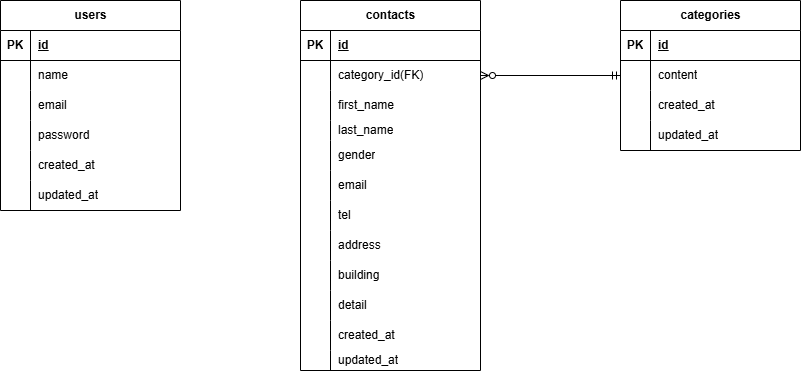

The diagram above was exported from draw.io. Its source (the exported page's mxGraphModel, read from the mxfile embedded in the PNG):
<mxGraphModel dx="853" dy="704" grid="1" gridSize="10" guides="1" tooltips="1" connect="1" arrows="1" fold="1" page="1" pageScale="1" pageWidth="1600" pageHeight="1200" math="0" shadow="0">
  <root>
    <mxCell id="0" />
    <mxCell id="1" parent="0" />
    <mxCell id="2" value="users" style="shape=table;startSize=30;container=1;collapsible=1;childLayout=tableLayout;fixedRows=1;rowLines=0;fontStyle=1;align=center;resizeLast=1;html=1;fillColor=#FFFFFF;" parent="1" vertex="1">
      <mxGeometry x="10" y="10" width="180" height="210" as="geometry">
        <mxRectangle x="100" y="100" width="70" height="30" as="alternateBounds" />
      </mxGeometry>
    </mxCell>
    <mxCell id="3" value="" style="shape=tableRow;horizontal=0;startSize=0;swimlaneHead=0;swimlaneBody=0;fillColor=none;collapsible=0;dropTarget=0;points=[[0,0.5],[1,0.5]];portConstraint=eastwest;top=0;left=0;right=0;bottom=1;" parent="2" vertex="1">
      <mxGeometry y="30" width="180" height="30" as="geometry" />
    </mxCell>
    <mxCell id="4" value="PK" style="shape=partialRectangle;connectable=0;fillColor=none;top=0;left=0;bottom=0;right=0;fontStyle=1;overflow=hidden;whiteSpace=wrap;html=1;" parent="3" vertex="1">
      <mxGeometry width="30" height="30" as="geometry">
        <mxRectangle width="30" height="30" as="alternateBounds" />
      </mxGeometry>
    </mxCell>
    <mxCell id="5" value="id" style="shape=partialRectangle;connectable=0;fillColor=none;top=0;left=0;bottom=0;right=0;align=left;spacingLeft=6;fontStyle=5;overflow=hidden;whiteSpace=wrap;html=1;" parent="3" vertex="1">
      <mxGeometry x="30" width="150" height="30" as="geometry">
        <mxRectangle width="150" height="30" as="alternateBounds" />
      </mxGeometry>
    </mxCell>
    <mxCell id="9" value="" style="shape=tableRow;horizontal=0;startSize=0;swimlaneHead=0;swimlaneBody=0;fillColor=none;collapsible=0;dropTarget=0;points=[[0,0.5],[1,0.5]];portConstraint=eastwest;top=0;left=0;right=0;bottom=0;" parent="2" vertex="1">
      <mxGeometry y="60" width="180" height="30" as="geometry" />
    </mxCell>
    <mxCell id="10" value="" style="shape=partialRectangle;connectable=0;fillColor=none;top=0;left=0;bottom=0;right=0;editable=1;overflow=hidden;whiteSpace=wrap;html=1;" parent="9" vertex="1">
      <mxGeometry width="30" height="30" as="geometry">
        <mxRectangle width="30" height="30" as="alternateBounds" />
      </mxGeometry>
    </mxCell>
    <mxCell id="11" value="name" style="shape=partialRectangle;connectable=0;fillColor=none;top=0;left=0;bottom=0;right=0;align=left;spacingLeft=6;overflow=hidden;whiteSpace=wrap;html=1;" parent="9" vertex="1">
      <mxGeometry x="30" width="150" height="30" as="geometry">
        <mxRectangle width="150" height="30" as="alternateBounds" />
      </mxGeometry>
    </mxCell>
    <mxCell id="12" value="" style="shape=tableRow;horizontal=0;startSize=0;swimlaneHead=0;swimlaneBody=0;fillColor=none;collapsible=0;dropTarget=0;points=[[0,0.5],[1,0.5]];portConstraint=eastwest;top=0;left=0;right=0;bottom=0;" parent="2" vertex="1">
      <mxGeometry y="90" width="180" height="30" as="geometry" />
    </mxCell>
    <mxCell id="13" value="" style="shape=partialRectangle;connectable=0;fillColor=none;top=0;left=0;bottom=0;right=0;editable=1;overflow=hidden;whiteSpace=wrap;html=1;" parent="12" vertex="1">
      <mxGeometry width="30" height="30" as="geometry">
        <mxRectangle width="30" height="30" as="alternateBounds" />
      </mxGeometry>
    </mxCell>
    <mxCell id="14" value="email" style="shape=partialRectangle;connectable=0;fillColor=none;top=0;left=0;bottom=0;right=0;align=left;spacingLeft=6;overflow=hidden;whiteSpace=wrap;html=1;" parent="12" vertex="1">
      <mxGeometry x="30" width="150" height="30" as="geometry">
        <mxRectangle width="150" height="30" as="alternateBounds" />
      </mxGeometry>
    </mxCell>
    <mxCell id="119" style="shape=tableRow;horizontal=0;startSize=0;swimlaneHead=0;swimlaneBody=0;fillColor=none;collapsible=0;dropTarget=0;points=[[0,0.5],[1,0.5]];portConstraint=eastwest;top=0;left=0;right=0;bottom=0;" parent="2" vertex="1">
      <mxGeometry y="120" width="180" height="30" as="geometry" />
    </mxCell>
    <mxCell id="120" style="shape=partialRectangle;connectable=0;fillColor=none;top=0;left=0;bottom=0;right=0;editable=1;overflow=hidden;whiteSpace=wrap;html=1;" parent="119" vertex="1">
      <mxGeometry width="30" height="30" as="geometry">
        <mxRectangle width="30" height="30" as="alternateBounds" />
      </mxGeometry>
    </mxCell>
    <mxCell id="121" value="password&lt;span style=&quot;white-space: pre;&quot;&gt;&#09;&lt;/span&gt;" style="shape=partialRectangle;connectable=0;fillColor=none;top=0;left=0;bottom=0;right=0;align=left;spacingLeft=6;overflow=hidden;whiteSpace=wrap;html=1;" parent="119" vertex="1">
      <mxGeometry x="30" width="150" height="30" as="geometry">
        <mxRectangle width="150" height="30" as="alternateBounds" />
      </mxGeometry>
    </mxCell>
    <mxCell id="122" style="shape=tableRow;horizontal=0;startSize=0;swimlaneHead=0;swimlaneBody=0;fillColor=none;collapsible=0;dropTarget=0;points=[[0,0.5],[1,0.5]];portConstraint=eastwest;top=0;left=0;right=0;bottom=0;" parent="2" vertex="1">
      <mxGeometry y="150" width="180" height="30" as="geometry" />
    </mxCell>
    <mxCell id="123" style="shape=partialRectangle;connectable=0;fillColor=none;top=0;left=0;bottom=0;right=0;editable=1;overflow=hidden;whiteSpace=wrap;html=1;" parent="122" vertex="1">
      <mxGeometry width="30" height="30" as="geometry">
        <mxRectangle width="30" height="30" as="alternateBounds" />
      </mxGeometry>
    </mxCell>
    <mxCell id="124" value="created_at" style="shape=partialRectangle;connectable=0;fillColor=none;top=0;left=0;bottom=0;right=0;align=left;spacingLeft=6;overflow=hidden;whiteSpace=wrap;html=1;" parent="122" vertex="1">
      <mxGeometry x="30" width="150" height="30" as="geometry">
        <mxRectangle width="150" height="30" as="alternateBounds" />
      </mxGeometry>
    </mxCell>
    <mxCell id="125" style="shape=tableRow;horizontal=0;startSize=0;swimlaneHead=0;swimlaneBody=0;fillColor=none;collapsible=0;dropTarget=0;points=[[0,0.5],[1,0.5]];portConstraint=eastwest;top=0;left=0;right=0;bottom=0;" parent="2" vertex="1">
      <mxGeometry y="180" width="180" height="30" as="geometry" />
    </mxCell>
    <mxCell id="126" style="shape=partialRectangle;connectable=0;fillColor=none;top=0;left=0;bottom=0;right=0;editable=1;overflow=hidden;whiteSpace=wrap;html=1;" parent="125" vertex="1">
      <mxGeometry width="30" height="30" as="geometry">
        <mxRectangle width="30" height="30" as="alternateBounds" />
      </mxGeometry>
    </mxCell>
    <mxCell id="127" value="updated_at" style="shape=partialRectangle;connectable=0;fillColor=none;top=0;left=0;bottom=0;right=0;align=left;spacingLeft=6;overflow=hidden;whiteSpace=wrap;html=1;" parent="125" vertex="1">
      <mxGeometry x="30" width="150" height="30" as="geometry">
        <mxRectangle width="150" height="30" as="alternateBounds" />
      </mxGeometry>
    </mxCell>
    <mxCell id="28" value="contacts" style="shape=table;startSize=30;container=1;collapsible=1;childLayout=tableLayout;fixedRows=1;rowLines=0;fontStyle=1;align=center;resizeLast=1;html=1;" parent="1" vertex="1">
      <mxGeometry x="310" y="10" width="180" height="370" as="geometry" />
    </mxCell>
    <mxCell id="29" value="" style="shape=tableRow;horizontal=0;startSize=0;swimlaneHead=0;swimlaneBody=0;fillColor=none;collapsible=0;dropTarget=0;points=[[0,0.5],[1,0.5]];portConstraint=eastwest;top=0;left=0;right=0;bottom=1;" parent="28" vertex="1">
      <mxGeometry y="30" width="180" height="30" as="geometry" />
    </mxCell>
    <mxCell id="30" value="PK" style="shape=partialRectangle;connectable=0;fillColor=none;top=0;left=0;bottom=0;right=0;fontStyle=1;overflow=hidden;whiteSpace=wrap;html=1;" parent="29" vertex="1">
      <mxGeometry width="30" height="30" as="geometry">
        <mxRectangle width="30" height="30" as="alternateBounds" />
      </mxGeometry>
    </mxCell>
    <mxCell id="31" value="id" style="shape=partialRectangle;connectable=0;fillColor=none;top=0;left=0;bottom=0;right=0;align=left;spacingLeft=6;fontStyle=5;overflow=hidden;whiteSpace=wrap;html=1;" parent="29" vertex="1">
      <mxGeometry x="30" width="150" height="30" as="geometry">
        <mxRectangle width="150" height="30" as="alternateBounds" />
      </mxGeometry>
    </mxCell>
    <mxCell id="32" value="" style="shape=tableRow;horizontal=0;startSize=0;swimlaneHead=0;swimlaneBody=0;fillColor=none;collapsible=0;dropTarget=0;points=[[0,0.5],[1,0.5]];portConstraint=eastwest;top=0;left=0;right=0;bottom=0;" parent="28" vertex="1">
      <mxGeometry y="60" width="180" height="30" as="geometry" />
    </mxCell>
    <mxCell id="33" value="" style="shape=partialRectangle;connectable=0;fillColor=none;top=0;left=0;bottom=0;right=0;editable=1;overflow=hidden;whiteSpace=wrap;html=1;" parent="32" vertex="1">
      <mxGeometry width="30" height="30" as="geometry">
        <mxRectangle width="30" height="30" as="alternateBounds" />
      </mxGeometry>
    </mxCell>
    <mxCell id="34" value="category_id(FK)" style="shape=partialRectangle;connectable=0;fillColor=none;top=0;left=0;bottom=0;right=0;align=left;spacingLeft=6;overflow=hidden;whiteSpace=wrap;html=1;" parent="32" vertex="1">
      <mxGeometry x="30" width="150" height="30" as="geometry">
        <mxRectangle width="150" height="30" as="alternateBounds" />
      </mxGeometry>
    </mxCell>
    <mxCell id="35" value="" style="shape=tableRow;horizontal=0;startSize=0;swimlaneHead=0;swimlaneBody=0;fillColor=none;collapsible=0;dropTarget=0;points=[[0,0.5],[1,0.5]];portConstraint=eastwest;top=0;left=0;right=0;bottom=0;" parent="28" vertex="1">
      <mxGeometry y="90" width="180" height="30" as="geometry" />
    </mxCell>
    <mxCell id="36" value="" style="shape=partialRectangle;connectable=0;fillColor=none;top=0;left=0;bottom=0;right=0;editable=1;overflow=hidden;whiteSpace=wrap;html=1;" parent="35" vertex="1">
      <mxGeometry width="30" height="30" as="geometry">
        <mxRectangle width="30" height="30" as="alternateBounds" />
      </mxGeometry>
    </mxCell>
    <mxCell id="37" value="first_name" style="shape=partialRectangle;connectable=0;fillColor=none;top=0;left=0;bottom=0;right=0;align=left;spacingLeft=6;overflow=hidden;whiteSpace=wrap;html=1;" parent="35" vertex="1">
      <mxGeometry x="30" width="150" height="30" as="geometry">
        <mxRectangle width="150" height="30" as="alternateBounds" />
      </mxGeometry>
    </mxCell>
    <mxCell id="38" value="" style="shape=tableRow;horizontal=0;startSize=0;swimlaneHead=0;swimlaneBody=0;fillColor=none;collapsible=0;dropTarget=0;points=[[0,0.5],[1,0.5]];portConstraint=eastwest;top=0;left=0;right=0;bottom=0;" parent="28" vertex="1">
      <mxGeometry y="120" width="180" height="20" as="geometry" />
    </mxCell>
    <mxCell id="39" value="" style="shape=partialRectangle;connectable=0;fillColor=none;top=0;left=0;bottom=0;right=0;editable=1;overflow=hidden;whiteSpace=wrap;html=1;" parent="38" vertex="1">
      <mxGeometry width="30" height="20" as="geometry">
        <mxRectangle width="30" height="20" as="alternateBounds" />
      </mxGeometry>
    </mxCell>
    <mxCell id="40" value="last_name" style="shape=partialRectangle;connectable=0;fillColor=none;top=0;left=0;bottom=0;right=0;align=left;spacingLeft=6;overflow=hidden;whiteSpace=wrap;html=1;" parent="38" vertex="1">
      <mxGeometry x="30" width="150" height="20" as="geometry">
        <mxRectangle width="150" height="20" as="alternateBounds" />
      </mxGeometry>
    </mxCell>
    <mxCell id="143" style="shape=tableRow;horizontal=0;startSize=0;swimlaneHead=0;swimlaneBody=0;fillColor=none;collapsible=0;dropTarget=0;points=[[0,0.5],[1,0.5]];portConstraint=eastwest;top=0;left=0;right=0;bottom=0;" parent="28" vertex="1">
      <mxGeometry y="140" width="180" height="30" as="geometry" />
    </mxCell>
    <mxCell id="144" style="shape=partialRectangle;connectable=0;fillColor=none;top=0;left=0;bottom=0;right=0;editable=1;overflow=hidden;whiteSpace=wrap;html=1;" parent="143" vertex="1">
      <mxGeometry width="30" height="30" as="geometry">
        <mxRectangle width="30" height="30" as="alternateBounds" />
      </mxGeometry>
    </mxCell>
    <mxCell id="145" value="gender" style="shape=partialRectangle;connectable=0;fillColor=none;top=0;left=0;bottom=0;right=0;align=left;spacingLeft=6;overflow=hidden;whiteSpace=wrap;html=1;" parent="143" vertex="1">
      <mxGeometry x="30" width="150" height="30" as="geometry">
        <mxRectangle width="150" height="30" as="alternateBounds" />
      </mxGeometry>
    </mxCell>
    <mxCell id="140" style="shape=tableRow;horizontal=0;startSize=0;swimlaneHead=0;swimlaneBody=0;fillColor=none;collapsible=0;dropTarget=0;points=[[0,0.5],[1,0.5]];portConstraint=eastwest;top=0;left=0;right=0;bottom=0;" parent="28" vertex="1">
      <mxGeometry y="170" width="180" height="30" as="geometry" />
    </mxCell>
    <mxCell id="141" style="shape=partialRectangle;connectable=0;fillColor=none;top=0;left=0;bottom=0;right=0;editable=1;overflow=hidden;whiteSpace=wrap;html=1;" parent="140" vertex="1">
      <mxGeometry width="30" height="30" as="geometry">
        <mxRectangle width="30" height="30" as="alternateBounds" />
      </mxGeometry>
    </mxCell>
    <mxCell id="142" value="email" style="shape=partialRectangle;connectable=0;fillColor=none;top=0;left=0;bottom=0;right=0;align=left;spacingLeft=6;overflow=hidden;whiteSpace=wrap;html=1;" parent="140" vertex="1">
      <mxGeometry x="30" width="150" height="30" as="geometry">
        <mxRectangle width="150" height="30" as="alternateBounds" />
      </mxGeometry>
    </mxCell>
    <mxCell id="137" style="shape=tableRow;horizontal=0;startSize=0;swimlaneHead=0;swimlaneBody=0;fillColor=none;collapsible=0;dropTarget=0;points=[[0,0.5],[1,0.5]];portConstraint=eastwest;top=0;left=0;right=0;bottom=0;" parent="28" vertex="1">
      <mxGeometry y="200" width="180" height="30" as="geometry" />
    </mxCell>
    <mxCell id="138" style="shape=partialRectangle;connectable=0;fillColor=none;top=0;left=0;bottom=0;right=0;editable=1;overflow=hidden;whiteSpace=wrap;html=1;" parent="137" vertex="1">
      <mxGeometry width="30" height="30" as="geometry">
        <mxRectangle width="30" height="30" as="alternateBounds" />
      </mxGeometry>
    </mxCell>
    <mxCell id="139" value="tel" style="shape=partialRectangle;connectable=0;fillColor=none;top=0;left=0;bottom=0;right=0;align=left;spacingLeft=6;overflow=hidden;whiteSpace=wrap;html=1;" parent="137" vertex="1">
      <mxGeometry x="30" width="150" height="30" as="geometry">
        <mxRectangle width="150" height="30" as="alternateBounds" />
      </mxGeometry>
    </mxCell>
    <mxCell id="134" style="shape=tableRow;horizontal=0;startSize=0;swimlaneHead=0;swimlaneBody=0;fillColor=none;collapsible=0;dropTarget=0;points=[[0,0.5],[1,0.5]];portConstraint=eastwest;top=0;left=0;right=0;bottom=0;" parent="28" vertex="1">
      <mxGeometry y="230" width="180" height="30" as="geometry" />
    </mxCell>
    <mxCell id="135" style="shape=partialRectangle;connectable=0;fillColor=none;top=0;left=0;bottom=0;right=0;editable=1;overflow=hidden;whiteSpace=wrap;html=1;" parent="134" vertex="1">
      <mxGeometry width="30" height="30" as="geometry">
        <mxRectangle width="30" height="30" as="alternateBounds" />
      </mxGeometry>
    </mxCell>
    <mxCell id="136" value="address" style="shape=partialRectangle;connectable=0;fillColor=none;top=0;left=0;bottom=0;right=0;align=left;spacingLeft=6;overflow=hidden;whiteSpace=wrap;html=1;" parent="134" vertex="1">
      <mxGeometry x="30" width="150" height="30" as="geometry">
        <mxRectangle width="150" height="30" as="alternateBounds" />
      </mxGeometry>
    </mxCell>
    <mxCell id="131" style="shape=tableRow;horizontal=0;startSize=0;swimlaneHead=0;swimlaneBody=0;fillColor=none;collapsible=0;dropTarget=0;points=[[0,0.5],[1,0.5]];portConstraint=eastwest;top=0;left=0;right=0;bottom=0;" parent="28" vertex="1">
      <mxGeometry y="260" width="180" height="30" as="geometry" />
    </mxCell>
    <mxCell id="132" style="shape=partialRectangle;connectable=0;fillColor=none;top=0;left=0;bottom=0;right=0;editable=1;overflow=hidden;whiteSpace=wrap;html=1;" parent="131" vertex="1">
      <mxGeometry width="30" height="30" as="geometry">
        <mxRectangle width="30" height="30" as="alternateBounds" />
      </mxGeometry>
    </mxCell>
    <mxCell id="133" value="building" style="shape=partialRectangle;connectable=0;fillColor=none;top=0;left=0;bottom=0;right=0;align=left;spacingLeft=6;overflow=hidden;whiteSpace=wrap;html=1;" parent="131" vertex="1">
      <mxGeometry x="30" width="150" height="30" as="geometry">
        <mxRectangle width="150" height="30" as="alternateBounds" />
      </mxGeometry>
    </mxCell>
    <mxCell id="128" style="shape=tableRow;horizontal=0;startSize=0;swimlaneHead=0;swimlaneBody=0;fillColor=none;collapsible=0;dropTarget=0;points=[[0,0.5],[1,0.5]];portConstraint=eastwest;top=0;left=0;right=0;bottom=0;" parent="28" vertex="1">
      <mxGeometry y="290" width="180" height="30" as="geometry" />
    </mxCell>
    <mxCell id="129" style="shape=partialRectangle;connectable=0;fillColor=none;top=0;left=0;bottom=0;right=0;editable=1;overflow=hidden;whiteSpace=wrap;html=1;" parent="128" vertex="1">
      <mxGeometry width="30" height="30" as="geometry">
        <mxRectangle width="30" height="30" as="alternateBounds" />
      </mxGeometry>
    </mxCell>
    <mxCell id="130" value="detail" style="shape=partialRectangle;connectable=0;fillColor=none;top=0;left=0;bottom=0;right=0;align=left;spacingLeft=6;overflow=hidden;whiteSpace=wrap;html=1;" parent="128" vertex="1">
      <mxGeometry x="30" width="150" height="30" as="geometry">
        <mxRectangle width="150" height="30" as="alternateBounds" />
      </mxGeometry>
    </mxCell>
    <mxCell id="149" style="shape=tableRow;horizontal=0;startSize=0;swimlaneHead=0;swimlaneBody=0;fillColor=none;collapsible=0;dropTarget=0;points=[[0,0.5],[1,0.5]];portConstraint=eastwest;top=0;left=0;right=0;bottom=0;" parent="28" vertex="1">
      <mxGeometry y="320" width="180" height="30" as="geometry" />
    </mxCell>
    <mxCell id="150" style="shape=partialRectangle;connectable=0;fillColor=none;top=0;left=0;bottom=0;right=0;editable=1;overflow=hidden;whiteSpace=wrap;html=1;" parent="149" vertex="1">
      <mxGeometry width="30" height="30" as="geometry">
        <mxRectangle width="30" height="30" as="alternateBounds" />
      </mxGeometry>
    </mxCell>
    <mxCell id="151" value="created_at" style="shape=partialRectangle;connectable=0;fillColor=none;top=0;left=0;bottom=0;right=0;align=left;spacingLeft=6;overflow=hidden;whiteSpace=wrap;html=1;" parent="149" vertex="1">
      <mxGeometry x="30" width="150" height="30" as="geometry">
        <mxRectangle width="150" height="30" as="alternateBounds" />
      </mxGeometry>
    </mxCell>
    <mxCell id="146" style="shape=tableRow;horizontal=0;startSize=0;swimlaneHead=0;swimlaneBody=0;fillColor=none;collapsible=0;dropTarget=0;points=[[0,0.5],[1,0.5]];portConstraint=eastwest;top=0;left=0;right=0;bottom=0;" parent="28" vertex="1">
      <mxGeometry y="350" width="180" height="20" as="geometry" />
    </mxCell>
    <mxCell id="147" style="shape=partialRectangle;connectable=0;fillColor=none;top=0;left=0;bottom=0;right=0;editable=1;overflow=hidden;whiteSpace=wrap;html=1;" parent="146" vertex="1">
      <mxGeometry width="30" height="20" as="geometry">
        <mxRectangle width="30" height="20" as="alternateBounds" />
      </mxGeometry>
    </mxCell>
    <mxCell id="148" value="updated_at" style="shape=partialRectangle;connectable=0;fillColor=none;top=0;left=0;bottom=0;right=0;align=left;spacingLeft=6;overflow=hidden;whiteSpace=wrap;html=1;" parent="146" vertex="1">
      <mxGeometry x="30" width="150" height="20" as="geometry">
        <mxRectangle width="150" height="20" as="alternateBounds" />
      </mxGeometry>
    </mxCell>
    <mxCell id="41" value="categories" style="shape=table;startSize=30;container=1;collapsible=1;childLayout=tableLayout;fixedRows=1;rowLines=0;fontStyle=1;align=center;resizeLast=1;html=1;" parent="1" vertex="1">
      <mxGeometry x="630" y="10" width="180" height="150" as="geometry" />
    </mxCell>
    <mxCell id="42" value="" style="shape=tableRow;horizontal=0;startSize=0;swimlaneHead=0;swimlaneBody=0;fillColor=none;collapsible=0;dropTarget=0;points=[[0,0.5],[1,0.5]];portConstraint=eastwest;top=0;left=0;right=0;bottom=1;" parent="41" vertex="1">
      <mxGeometry y="30" width="180" height="30" as="geometry" />
    </mxCell>
    <mxCell id="43" value="PK" style="shape=partialRectangle;connectable=0;fillColor=none;top=0;left=0;bottom=0;right=0;fontStyle=1;overflow=hidden;whiteSpace=wrap;html=1;" parent="42" vertex="1">
      <mxGeometry width="30" height="30" as="geometry">
        <mxRectangle width="30" height="30" as="alternateBounds" />
      </mxGeometry>
    </mxCell>
    <mxCell id="44" value="id" style="shape=partialRectangle;connectable=0;fillColor=none;top=0;left=0;bottom=0;right=0;align=left;spacingLeft=6;fontStyle=5;overflow=hidden;whiteSpace=wrap;html=1;" parent="42" vertex="1">
      <mxGeometry x="30" width="150" height="30" as="geometry">
        <mxRectangle width="150" height="30" as="alternateBounds" />
      </mxGeometry>
    </mxCell>
    <mxCell id="45" value="" style="shape=tableRow;horizontal=0;startSize=0;swimlaneHead=0;swimlaneBody=0;fillColor=none;collapsible=0;dropTarget=0;points=[[0,0.5],[1,0.5]];portConstraint=eastwest;top=0;left=0;right=0;bottom=0;" parent="41" vertex="1">
      <mxGeometry y="60" width="180" height="30" as="geometry" />
    </mxCell>
    <mxCell id="46" value="" style="shape=partialRectangle;connectable=0;fillColor=none;top=0;left=0;bottom=0;right=0;editable=1;overflow=hidden;whiteSpace=wrap;html=1;" parent="45" vertex="1">
      <mxGeometry width="30" height="30" as="geometry">
        <mxRectangle width="30" height="30" as="alternateBounds" />
      </mxGeometry>
    </mxCell>
    <mxCell id="47" value="content" style="shape=partialRectangle;connectable=0;fillColor=none;top=0;left=0;bottom=0;right=0;align=left;spacingLeft=6;overflow=hidden;whiteSpace=wrap;html=1;" parent="45" vertex="1">
      <mxGeometry x="30" width="150" height="30" as="geometry">
        <mxRectangle width="150" height="30" as="alternateBounds" />
      </mxGeometry>
    </mxCell>
    <mxCell id="48" value="" style="shape=tableRow;horizontal=0;startSize=0;swimlaneHead=0;swimlaneBody=0;fillColor=none;collapsible=0;dropTarget=0;points=[[0,0.5],[1,0.5]];portConstraint=eastwest;top=0;left=0;right=0;bottom=0;" parent="41" vertex="1">
      <mxGeometry y="90" width="180" height="30" as="geometry" />
    </mxCell>
    <mxCell id="49" value="" style="shape=partialRectangle;connectable=0;fillColor=none;top=0;left=0;bottom=0;right=0;editable=1;overflow=hidden;whiteSpace=wrap;html=1;" parent="48" vertex="1">
      <mxGeometry width="30" height="30" as="geometry">
        <mxRectangle width="30" height="30" as="alternateBounds" />
      </mxGeometry>
    </mxCell>
    <mxCell id="50" value="created_at" style="shape=partialRectangle;connectable=0;fillColor=none;top=0;left=0;bottom=0;right=0;align=left;spacingLeft=6;overflow=hidden;whiteSpace=wrap;html=1;" parent="48" vertex="1">
      <mxGeometry x="30" width="150" height="30" as="geometry">
        <mxRectangle width="150" height="30" as="alternateBounds" />
      </mxGeometry>
    </mxCell>
    <mxCell id="51" value="" style="shape=tableRow;horizontal=0;startSize=0;swimlaneHead=0;swimlaneBody=0;fillColor=none;collapsible=0;dropTarget=0;points=[[0,0.5],[1,0.5]];portConstraint=eastwest;top=0;left=0;right=0;bottom=0;" parent="41" vertex="1">
      <mxGeometry y="120" width="180" height="30" as="geometry" />
    </mxCell>
    <mxCell id="52" value="" style="shape=partialRectangle;connectable=0;fillColor=none;top=0;left=0;bottom=0;right=0;editable=1;overflow=hidden;whiteSpace=wrap;html=1;" parent="51" vertex="1">
      <mxGeometry width="30" height="30" as="geometry">
        <mxRectangle width="30" height="30" as="alternateBounds" />
      </mxGeometry>
    </mxCell>
    <mxCell id="53" value="updated_at" style="shape=partialRectangle;connectable=0;fillColor=none;top=0;left=0;bottom=0;right=0;align=left;spacingLeft=6;overflow=hidden;whiteSpace=wrap;html=1;" parent="51" vertex="1">
      <mxGeometry x="30" width="150" height="30" as="geometry">
        <mxRectangle width="150" height="30" as="alternateBounds" />
      </mxGeometry>
    </mxCell>
    <mxCell id="65" style="edgeStyle=none;html=1;entryX=1;entryY=0.5;entryDx=0;entryDy=0;endArrow=ERzeroToMany;endFill=0;startArrow=ERmandOne;startFill=0;" parent="1" target="32" edge="1">
      <mxGeometry relative="1" as="geometry">
        <mxPoint x="630" y="85" as="sourcePoint" />
      </mxGeometry>
    </mxCell>
  </root>
</mxGraphModel>